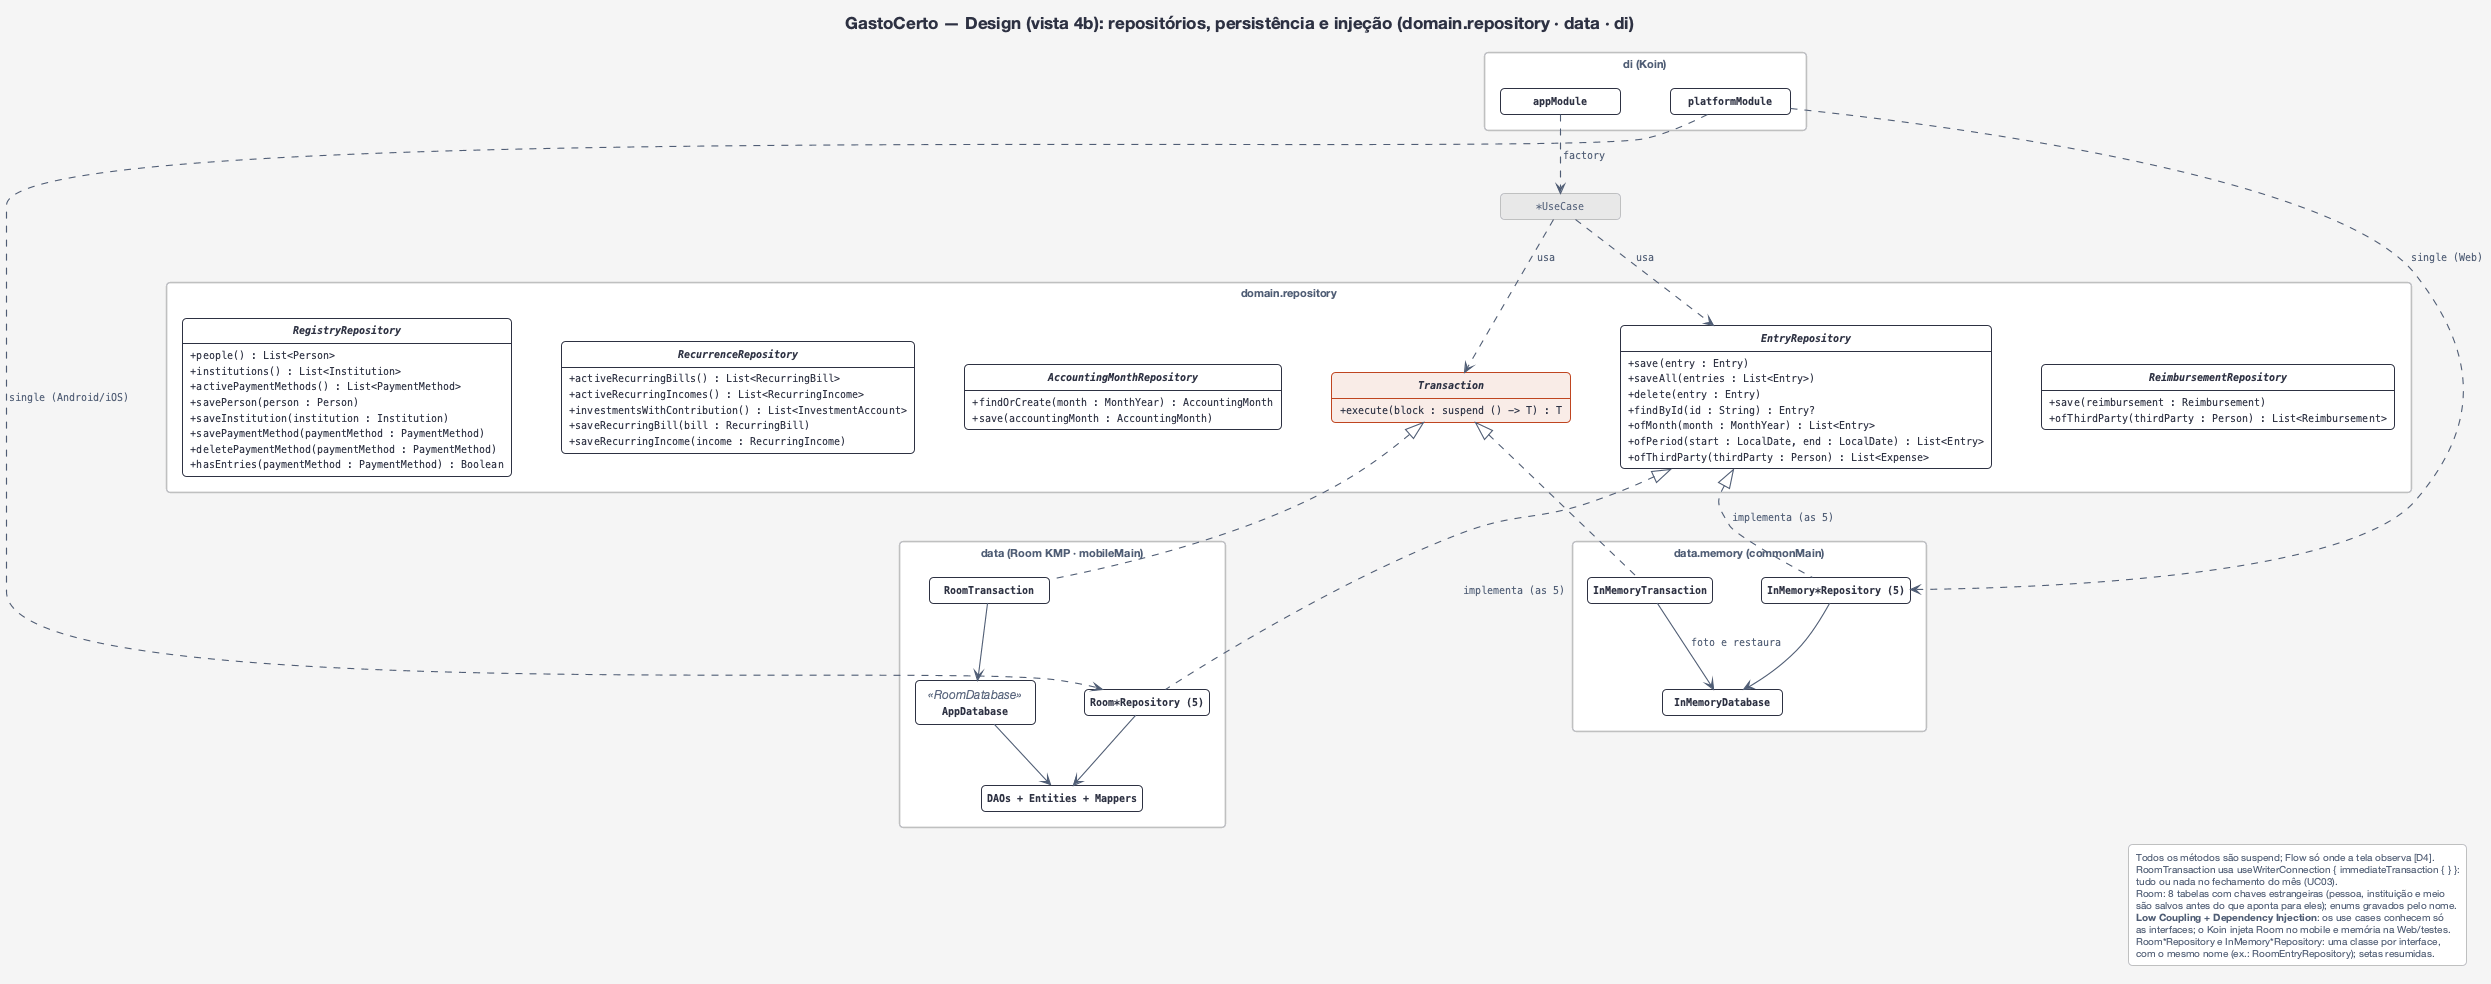

The diagram above was rendered by PlantUML. Its source (embedded in the PNG):
@startuml design-4b-persistencia
!include estilo.iuml
hide circle
hide empty members
hide <<ref>> members
hide <<ref>> stereotype
hide <<foco>> stereotype
set separator none
title GastoCerto — Design (vista 4b): repositórios, persistência e injeção (domain.repository · data · di)

package "domain.repository" {
  interface EntryRepository {
    + save(entry : Entry)
    + saveAll(entries : List<Entry>)
    + delete(entry : Entry)
    + findById(id : String) : Entry?
    + ofMonth(month : MonthYear) : List<Entry>
    + ofPeriod(start : LocalDate, end : LocalDate) : List<Entry>
    + ofThirdParty(thirdParty : Person) : List<Expense>
  }
  interface AccountingMonthRepository {
    + findOrCreate(month : MonthYear) : AccountingMonth
    + save(accountingMonth : AccountingMonth)
  }
  interface RegistryRepository {
    + people() : List<Person>
    + institutions() : List<Institution>
    + activePaymentMethods() : List<PaymentMethod>
    + savePerson(person : Person)
    + saveInstitution(institution : Institution)
    + savePaymentMethod(paymentMethod : PaymentMethod)
    + deletePaymentMethod(paymentMethod : PaymentMethod)
    + hasEntries(paymentMethod : PaymentMethod) : Boolean
  }
  interface RecurrenceRepository {
    + activeRecurringBills() : List<RecurringBill>
    + activeRecurringIncomes() : List<RecurringIncome>
    + investmentsWithContribution() : List<InvestmentAccount>
    + saveRecurringBill(bill : RecurringBill)
    + saveRecurringIncome(income : RecurringIncome)
  }
  interface ReimbursementRepository {
    + save(reimbursement : Reimbursement)
    + ofThirdParty(thirdParty : Person) : List<Reimbursement>
  }
  interface Transaction <<foco>> {
    + execute(block : suspend () -> T) : T
  }
}
package "data (Room KMP · mobileMain)" {
  class AppDatabase <<RoomDatabase>>
  class "Room*Repository (5)" as RoomRepos
  class RoomTransaction
  class "DAOs + Entities + Mappers" as Daos
}
package "data.memory (commonMain)" {
  class "InMemory*Repository (5)" as MemRepos
  class InMemoryTransaction
  class InMemoryDatabase
}
package "di (Koin)" {
  class appModule
  class platformModule
}
class "*UseCase" as UseCases <<ref>>

UseCases .down.> EntryRepository : usa
UseCases .down.> Transaction : usa
appModule .down.> UseCases : factory
platformModule .down.> RoomRepos : single (Android/iOS)
platformModule .down.> MemRepos : single (Web)
RoomRepos .up.|> EntryRepository : implementa (as 5)
RoomTransaction .up.|> Transaction
MemRepos .up.|> EntryRepository : implementa (as 5)
InMemoryTransaction .up.|> Transaction
MemRepos --> InMemoryDatabase
InMemoryTransaction --> InMemoryDatabase : foto e restaura
RoomRepos --> Daos
RoomTransaction --> AppDatabase
AppDatabase --> Daos
EntryRepository -[hidden]down- MemRepos
AccountingMonthRepository -[hidden]down- RoomRepos
RegistryRepository -[hidden]right- RecurrenceRepository

legend right
  Todos os métodos são suspend; Flow só onde a tela observa [D4].
  RoomTransaction usa useWriterConnection { immediateTransaction { } }:
  tudo ou nada no fechamento do mês (UC03).
  Room: 8 tabelas com chaves estrangeiras (pessoa, instituição e meio
  são salvos antes do que aponta para eles); enums gravados pelo nome.
  <b>Low Coupling + Dependency Injection</b>: os use cases conhecem só
  as interfaces; o Koin injeta Room no mobile e memória na Web/testes.
  Room*Repository e InMemory*Repository: uma classe por interface,
  com o mesmo nome (ex.: RoomEntryRepository); setas resumidas.
endlegend
@enduml